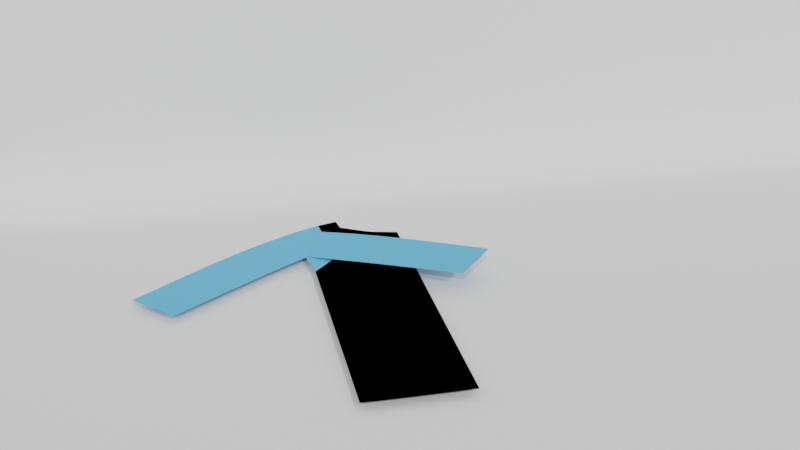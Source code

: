 # Source: sleeve_shirt_goal_2.blend  (saved by Blender 2.93.21; exported with 4.5.12 LTS)
import bpy
from mathutils import Matrix  # noqa: F401  (used for matrix-valued properties, if any)

bpy.ops.wm.read_factory_settings(use_empty=True)
scene = bpy.context.scene
scene.name = 'Scene'

# ---- collections
col_collection = bpy.data.collections.new('Collection'); scene.collection.children.link(col_collection)

# ---- materials (node trees are filled in below, after node groups)
mat_material = bpy.data.materials.new('Material')

# ---- material node trees
mat_material.use_nodes = True; mat_material.node_tree.nodes.clear()
_N = mat_material.node_tree.nodes; _L = mat_material.node_tree.links
n0 = _N.new('ShaderNodeBsdfPrincipled'); n0.name = 'Principled BSDF'; n0.location = (10, 300)
n0.distribution = 'GGX'
n0.subsurface_method = 'BURLEY'
n0.inputs[0].default_value = (0.08245, 0.4346, 0.7613, 1.0)
n0.inputs[3].default_value = 1.45
n0.inputs[27].default_value = (0.0, 0.0, 0.0, 1.0)
n0.inputs[28].default_value = 1.0
n1 = _N.new('ShaderNodeOutputMaterial'); n1.name = 'Material Output'; n1.location = (300, 300)
_L.new(n0.outputs[0], n1.inputs[0])
n1.is_active_output = True

# ---- world
world_world = bpy.data.worlds.new('World'); scene.world = world_world
world_world.use_nodes = True; world_world.node_tree.nodes.clear()
_N = world_world.node_tree.nodes; _L = world_world.node_tree.links
n0 = _N.new('ShaderNodeOutputWorld'); n0.name = 'World Output'; n0.location = (300, 300)
n1 = _N.new('ShaderNodeBackground'); n1.name = 'Background'; n1.location = (10, 300)
n1.inputs[0].default_value = (0.5596, 0.5596, 0.5596, 1.0)
_L.new(n1.outputs[0], n0.inputs[0])
n0.is_active_output = True
world_world.color = (0.05088, 0.05088, 0.05088)
world_world.use_sun_shadow = False
world_world.sun_shadow_jitter_overblur = 0.0

# ---- cameras
cam_camera = bpy.data.cameras.new('Camera')

# ---- lights
light_sun = bpy.data.lights.new('Sun', 'SUN')
light_sun.transmission_factor = 0.0
light_sun.energy = 1.0
light_sun.shadow_soft_size = 0.125
light_sun_001 = bpy.data.lights.new('Sun.001', 'SUN')
light_sun_001.transmission_factor = 0.0
light_sun_001.energy = 1.0
light_sun_001.shadow_soft_size = 0.125

# ---- meshes
me_beziercurve = bpy.data.meshes.new('BezierCurve')
me_beziercurve.from_pydata([(-0.8119, 1.019, 0.01), (-0.8813, 1.098, 0.01), (-0.6907, 0.8954, 0.01), (-0.7458, 1.087, 0.01), (-0.8126, 1.152, 0.01), (-0.7612, 1.192, 0.01), (-0.6286, 0.9408, 0.01), (-0.6216, 1.088, 0.01), (-0.5394, 1.008, 0.01), (-0.4766, 1.054, 0.01), (-0.6686, 1.267, 0.01), (-0.6069, 1.316, 0.01), (-0.4993, 1.213, 0.01), (-0.5276, 1.377, 0.01), (-0.395, 1.114, 0.01), (-0.3347, 1.158, 0.01), (-0.3752, 1.338, 0.01), (-0.2362, 1.228, 0.01), (-0.2502, 1.338, 0.01), (-0.4643, 1.424, 0.01), (-0.3823, 1.484, 0.01), (-0.3171, 1.529, 0.01), (-0.2502, 1.463, 0.01), (-0.2617, 1.567, 0.01), (0.0124, -1.311e-06, 0.01), (0.01245, 0.08751, 0.01), (0.01245, 0.2125, 0.01), (0.01242, 0.3375, 0.01), (0.1249, -1.55e-06, 0.01), (0.1249, 0.0875, 0.01), (0.2499, -1.55e-06, 0.01), (0.2499, 0.0875, 0.01), (0.1249, 0.2125, 0.01), (0.1249, 0.3375, 0.01), (0.2499, 0.2125, 0.01), (0.2499, 0.3375, 0.01), (0.01237, 0.4625, 0.01), (0.01231, 0.5875, 0.01), (0.01225, 0.7125, 0.01), (0.0122, 0.8375, 0.01), (0.1249, 0.4625, 0.01), (0.1249, 0.5875, 0.01), (0.2499, 0.4625, 0.01), (0.2499, 0.5875, 0.01), (0.1249, 0.7125, 0.01), (0.1249, 0.8375, 0.01), (0.2499, 0.7125, 0.01), (0.2499, 0.8375, 0.01), (0.3749, -1.55e-06, 0.01), (0.3749, 0.0875, 0.01), (0.5124, -1.311e-06, 0.01), (0.5124, 0.0875, 0.01), (0.3749, 0.2125, 0.01), (0.3749, 0.3375, 0.01), (0.5124, 0.2125, 0.01), (0.5124, 0.3375, 0.01), (0.3749, 0.4625, 0.01), (0.3749, 0.5875, 0.01), (0.5124, 0.4625, 0.01), (0.5124, 0.5875, 0.01), (0.3749, 0.7125, 0.01), (0.3749, 0.8375, 0.01), (0.5124, 0.7125, 0.01), (0.5124, 0.8375, 0.01), (0.01217, 0.9625, 0.01), (0.01216, 1.088, 0.01), (-0.1789, 1.268, 0.01), (-0.1149, 1.312, 0.01), (0.0122, 1.213, 0.01), (0.01232, 1.4, 0.01), (0.1249, 0.9625, 0.01), (0.1249, 1.088, 0.01), (0.2499, 0.9625, 0.01), (0.2499, 1.088, 0.01), (0.1249, 1.213, 0.01), (0.1249, 1.338, 0.01), (0.2499, 1.213, 0.01), (0.2499, 1.338, 0.01), (-0.1251, 1.463, 0.01), (-0.1516, 1.635, 0.01), (-0.0001327, 1.463, 0.01), (-0.0001063, 1.588, 0.01), (-0.09001, 1.672, 0.01), (-0.01439, 1.713, 0.01), (0.1249, 1.463, 0.01), (0.1249, 1.588, 0.01), (0.2499, 1.463, 0.01), (0.2499, 1.588, 0.01), (0.1084, 1.768, 0.01), (0.1673, 1.786, 0.01), (0.2223, 1.718, 0.01), (0.2124, 1.8, 0.01), (0.3749, 0.9625, 0.01), (0.3749, 1.088, 0.01), (0.5124, 0.9625, 0.01), (0.5124, 1.088, 0.01), (0.3749, 1.213, 0.01), (0.3749, 1.338, 0.01), (0.5124, 1.213, 0.01), (0.5124, 1.338, 0.01), (0.3749, 1.463, 0.01), (0.3796, 1.627, 0.01), (0.5124, 1.463, 0.01), (0.5124, 1.593, 0.01), (0.3217, 1.657, 0.01)], [], [(0, 3, 2), (4, 3, 1), (7, 8, 6), (11, 12, 10), (16, 17, 15), (12, 16, 15), (7, 12, 9), (12, 14, 9), (21, 22, 20), (3, 6, 2), (5, 7, 3), (16, 22, 18), (19, 16, 13), (29, 30, 28), (33, 34, 32), (25, 28, 24), (26, 33, 32), (32, 31, 29), (26, 29, 25), (41, 42, 40), (45, 46, 44), (36, 41, 40), (38, 45, 44), (44, 43, 41), (37, 44, 41), (49, 50, 48), (53, 54, 52), (52, 51, 49), (57, 58, 56), (61, 62, 60), (60, 59, 57), (31, 48, 30), (35, 52, 34), (34, 49, 31), (43, 56, 42), (47, 60, 46), (46, 57, 43), (40, 35, 33), (27, 40, 33), (56, 55, 53), (42, 53, 35), (71, 72, 70), (75, 76, 74), (64, 71, 70), (68, 75, 74), (74, 73, 71), (68, 71, 65), (78, 81, 80), (85, 86, 84), (89, 90, 88), (81, 84, 80), (82, 81, 79), (85, 90, 87), (83, 85, 81), (93, 94, 92), (97, 98, 96), (96, 95, 93), (100, 103, 102), (73, 92, 72), (77, 96, 76), (76, 93, 73), (87, 100, 86), (87, 104, 101), (78, 69, 67), (84, 77, 75), (69, 84, 75), (100, 99, 97), (86, 97, 77), (18, 66, 17), (23, 78, 22), (18, 78, 67), (70, 47, 45), (39, 70, 45), (92, 63, 61), (72, 61, 47), (0, 1, 3), (4, 5, 3), (7, 9, 8), (11, 13, 12), (16, 18, 17), (12, 13, 16), (7, 10, 12), (12, 15, 14), (21, 23, 22), (3, 7, 6), (5, 10, 7), (16, 20, 22), (19, 20, 16), (29, 31, 30), (33, 35, 34), (25, 29, 28), (26, 27, 33), (32, 34, 31), (26, 32, 29), (41, 43, 42), (45, 47, 46), (36, 37, 41), (38, 39, 45), (44, 46, 43), (37, 38, 44), (49, 51, 50), (53, 55, 54), (52, 54, 51), (57, 59, 58), (61, 63, 62), (60, 62, 59), (31, 49, 48), (35, 53, 52), (34, 52, 49), (43, 57, 56), (47, 61, 60), (46, 60, 57), (40, 42, 35), (27, 36, 40), (56, 58, 55), (42, 56, 53), (71, 73, 72), (75, 77, 76), (64, 65, 71), (68, 69, 75), (74, 76, 73), (68, 74, 71), (78, 79, 81), (85, 87, 86), (89, 91, 90), (81, 85, 84), (82, 83, 81), (85, 88, 90), (83, 88, 85), (93, 95, 94), (97, 99, 98), (96, 98, 95), (100, 101, 103), (73, 93, 92), (77, 97, 96), (76, 96, 93), (87, 101, 100), (87, 90, 104), (78, 80, 69), (84, 86, 77), (69, 80, 84), (100, 102, 99), (86, 100, 97), (18, 67, 66), (23, 79, 78), (18, 22, 78), (70, 72, 47), (39, 64, 70), (92, 94, 63), (72, 92, 61)])
me_beziercurve.materials.append(mat_material)
me_beziercurve.use_remesh_fix_poles = True
me_beziercurve.use_remesh_preserve_attributes = False
me_beziercurve.update()
me_beziercurve_001 = bpy.data.meshes.new('BezierCurve.001')
me_beziercurve_001.from_pydata([(-0.5, 0.0, 0.0), (-0.4254, 3.13e-09, 0.0), (-0.3749, 5.174e-09, 0.0), (-0.343, 6.286e-09, 0.0), (-0.3243, 6.623e-09, 0.0), (-0.3134, 6.338e-09, 0.0), (-0.3049, 5.588e-09, 0.0), (-0.2933, 4.527e-09, 0.0), (-0.2733, 3.311e-09, 0.0), (-0.2393, 2.095e-09, 0.0), (-0.1861, 1.035e-09, 0.0), (-0.1081, 2.846e-10, 0.0), (0.0, 0.0, 0.0), (0.0, 0.08495, 0.0), (0.0, 0.188, 0.0), (0.0, 0.3063, 0.0), (0.0, 0.437, 0.0), (0.0, 0.5775, 0.0), (0.0, 0.725, 0.0), (0.0, 0.8766, 0.0), (0.0, 1.03, 0.0), (0.0, 1.181, 0.0), (0.0, 1.329, 0.0), (0.0, 1.469, 0.0), (0.0, 1.6, 0.0), (-0.02433, 1.601, 0.0), (-0.05279, 1.606, 0.0), (-0.0842, 1.613, 0.0), (-0.1173, 1.624, 0.0), (-0.151, 1.637, 0.0), (-0.184, 1.654, 0.0), (-0.215, 1.672, 0.0), (-0.243, 1.694, 0.0), (-0.2667, 1.717, 0.0), (-0.2849, 1.743, 0.0), (-0.2964, 1.77, 0.0), (-0.3, 1.8, 0.0), (-0.402, 1.768, 0.0), (-0.5102, 1.721, 0.0), (-0.6223, 1.661, 0.0), (-0.7358, 1.591, 0.0), (-0.8482, 1.516, 0.0), (-0.9571, 1.438, 0.0), (-1.06, 1.361, 0.0), (-1.155, 1.288, 0.0), (-1.238, 1.222, 0.0), (-1.309, 1.166, 0.0), (-1.363, 1.125, 0.0), (-1.4, 1.1, 0.0), (-1.37, 1.066, 0.0), (-1.346, 1.038, 0.0), (-1.327, 1.015, 0.0), (-1.311, 0.9977, 0.0), (-1.298, 0.9835, 0.0), (-1.287, 0.9719, 0.0), (-1.276, 0.9618, 0.0), (-1.265, 0.9523, 0.0), (-1.253, 0.9423, 0.0), (-1.239, 0.931, 0.0), (-1.221, 0.9172, 0.0), (-1.2, 0.9, 0.0), (-1.133, 0.9507, 0.0), (-1.068, 0.999, 0.0), (-1.005, 1.045, 0.0), (-0.9442, 1.089, 0.0), (-0.8852, 1.131, 0.0), (-0.8276, 1.172, 0.0), (-0.7713, 1.212, 0.0), (-0.716, 1.251, 0.0), (-0.6615, 1.289, 0.0), (-0.6075, 1.326, 0.0), (-0.5537, 1.363, 0.0), (-0.5, 1.4, 0.0), (-0.5001, 1.301, 0.0), (-0.5002, 1.191, 0.0), (-0.5002, 1.073, 0.0), (-0.5002, 0.949, 0.0), (-0.5002, 0.8209, 0.0), (-0.5001, 0.691, 0.0), (-0.5001, 0.5616, 0.0), (-0.5, 0.435, 0.0), (-0.5, 0.3133, 0.0), (-0.4999, 0.1987, 0.0), (-0.5, 0.09355, 0.0)], [], [(0, 83, 82, 81, 80, 79, 78, 77, 76, 75, 74, 73, 72, 71, 70, 69, 68, 67, 66, 65, 64, 63, 62, 61, 60, 59, 58, 57, 56, 55, 54, 53, 52, 51, 50, 49, 48, 47, 46, 45, 44, 43, 42, 41, 40, 39, 38, 37, 36, 35, 34, 33, 32, 31, 30, 29, 28, 27, 26, 25, 24, 23, 22, 21, 20, 19, 18, 17, 16, 15, 14, 13, 12, 11, 10, 9, 8, 7, 6, 5, 4, 3, 2, 1)])
_uv = me_beziercurve_001.uv_layers.new(name='UVMap')
_uv.uv.foreach_set('vector', [0.0, 0.0, 0.0, 0.0, 0.0, 0.0, 0.0, 0.0, 0.0, 0.0, 0.0, 0.0, 0.0, 0.0, 0.0, 0.0, 0.0, 0.0, 0.0, 0.0, 0.0, 0.0, 0.0, 0.0, 0.0, 0.0, 0.0, 0.0, 0.0, 0.0, 0.0, 0.0, 0.0, 0.0, 0.0, 0.0, 0.0, 0.0, 0.0, 0.0, 0.0, 0.0, 0.0, 0.0, 0.0, 0.0, 0.0, 0.0, 0.0, 0.0, 0.0, 0.0, 0.0, 0.0, 0.0, 0.0, 0.0, 0.0, 0.0, 0.0, 0.0, 0.0, 0.0, 0.0, 0.0, 0.0, 0.0, 0.0, 0.0, 0.0, 0.0, 0.0, 0.0, 0.0, 0.0, 0.0, 0.0, 0.0, 0.0, 0.0, 0.0, 0.0, 0.0, 0.0, 0.0, 0.0, 0.0, 0.0, 0.0, 0.0, 0.0, 0.0, 0.0, 0.0, 0.0, 0.0, 0.0, 0.0, 0.0, 0.0, 0.0, 0.0, 0.0, 0.0, 0.0, 0.0, 0.0, 0.0, 0.0, 0.0, 0.0, 0.0, 0.0, 0.0, 0.0, 0.0, 0.0, 0.0, 0.0, 0.0, 0.0, 0.0, 0.0, 0.0, 0.0, 0.0, 0.0, 0.0, 0.0, 0.0, 0.0, 0.0, 0.0, 0.0, 0.0, 0.0, 0.0, 0.0, 0.0, 0.0, 0.0, 0.0, 0.0, 0.0, 0.0, 0.0, 0.0, 0.0, 0.0, 0.0, 0.0, 0.0, 0.0, 0.0, 0.0, 0.0, 0.0, 0.0, 0.0, 0.0, 0.0, 0.0, 0.0, 0.0, 0.0, 0.0, 0.0, 0.0])
me_beziercurve_001.use_remesh_fix_poles = True
me_beziercurve_001.use_remesh_preserve_attributes = False
me_beziercurve_001.update()
me_plane = bpy.data.meshes.new('Plane')
me_plane.from_pydata([(-1.0, -1.0, -0.01242), (3.837, -1.0, -0.01242), (-1.0, 1.0, 1.414), (3.837, 1.0, 1.414), (-1.0, 0.8492, -0.01242), (-1.0, 1.0, 0.1383), (-1.0, 0.8674, -0.01132), (-1.0, 0.8853, -0.008041), (-1.0, 0.9027, -0.002624), (-1.0, 0.9193, 0.004848), (-1.0, 0.9349, 0.01427), (-1.0, 0.9492, 0.0255), (-1.0, 0.9621, 0.03837), (-1.0, 0.9733, 0.0527), (-1.0, 0.9827, 0.06828), (-1.0, 0.9902, 0.08488), (-1.0, 0.9956, 0.1023), (-1.0, 0.9989, 0.1202), (3.837, 1.0, 0.1383), (3.837, 0.8492, -0.01242), (3.837, 0.9989, 0.1202), (3.837, 0.9956, 0.1023), (3.837, 0.9902, 0.08488), (3.837, 0.9827, 0.06828), (3.837, 0.9733, 0.0527), (3.837, 0.9621, 0.03837), (3.837, 0.9492, 0.0255), (3.837, 0.9349, 0.01427), (3.837, 0.9193, 0.004848), (3.837, 0.9027, -0.002624), (3.837, 0.8853, -0.008041), (3.837, 0.8674, -0.01132)], [], [(5, 18, 3, 2), (18, 5, 17, 20), (20, 17, 16, 21), (21, 16, 15, 22), (22, 15, 14, 23), (23, 14, 13, 24), (24, 13, 12, 25), (25, 12, 11, 26), (26, 11, 10, 27), (27, 10, 9, 28), (28, 9, 8, 29), (29, 8, 7, 30), (30, 7, 6, 31), (31, 6, 4, 19), (0, 1, 19, 4)])
_uv = me_plane.uv_layers.new(name='UVMap')
_uv.uv.foreach_set('vector', [0.0, 1.0, 1.0, 1.0, 1.0, 1.0, 0.0, 1.0, 1.0, 1.0, 0.0, 1.0, 0.0, 1.0, 1.0, 1.0, 1.0, 1.0, 0.0, 1.0, 0.0, 1.0, 1.0, 1.0, 1.0, 1.0, 0.0, 1.0, 0.0, 1.0, 1.0, 1.0, 1.0, 1.0, 0.0, 1.0, 0.0, 1.0, 1.0, 1.0, 1.0, 1.0, 0.0, 1.0, 0.0, 1.0, 1.0, 1.0, 1.0, 1.0, 0.0, 1.0, 0.0, 1.0, 1.0, 1.0, 1.0, 1.0, 0.0, 1.0, 0.0, 0.9746, 1.0, 0.9746, 1.0, 0.9746, 0.0, 0.9746, 0.0, 0.9674, 1.0, 0.9674, 1.0, 0.9674, 0.0, 0.9674, 0.0, 0.9596, 1.0, 0.9596, 1.0, 0.9596, 0.0, 0.9596, 0.0, 0.9513, 1.0, 0.9513, 1.0, 0.9513, 0.0, 0.9513, 0.0, 0.9427, 1.0, 0.9427, 1.0, 0.9427, 0.0, 0.9427, 0.0, 0.9337, 1.0, 0.9337, 1.0, 0.9337, 0.0, 0.9337, 0.0, 0.9246, 1.0, 0.9246, 0.0, 0.0, 1.0, 0.0, 1.0, 0.9246, 0.0, 0.9246])
me_plane.use_remesh_fix_poles = True
me_plane.use_remesh_preserve_attributes = False
me_plane.update()
me_beziercurve_002 = bpy.data.meshes.new('BezierCurve.002')
me_beziercurve_002.from_pydata([(0.8062, 1.019, 0.09528), (0.8753, 1.098, 0.1026), (0.6857, 0.8954, 0.08254), (0.7405, 1.087, 0.08834), (0.807, 1.152, 0.09536), (0.7558, 1.192, 0.08996), (0.624, 0.9408, 0.07602), (0.617, 1.088, 0.07528), (0.5353, 1.008, 0.06664), (0.4728, 1.054, 0.06004), (0.6638, 1.267, 0.08022), (0.6024, 1.316, 0.07373), (0.4954, 1.213, 0.06242), (0.5235, 1.377, 0.0654), (0.3916, 1.114, 0.05146), (0.3317, 1.158, 0.04513), (0.372, 1.338, 0.04938), (0.2337, 1.228, 0.03477), (0.2476, 1.338, 0.03624), (0.4605, 1.424, 0.05874), (0.379, 1.484, 0.05013), (0.3142, 1.529, 0.04327), (0.2476, 1.463, 0.03623), (0.2591, 1.567, 0.03745), (0.0124, -1.311e-06, 0.01), (0.01245, 0.08751, 0.01), (0.01245, 0.2125, 0.01), (0.01242, 0.3375, 0.01), (0.1249, -1.55e-06, 0.01), (0.1249, 0.0875, 0.01), (0.2499, -1.55e-06, 0.01), (0.2499, 0.0875, 0.01), (0.1249, 0.2125, 0.01), (0.1249, 0.3375, 0.01), (0.2499, 0.2125, 0.01), (0.2499, 0.3375, 0.01), (0.01237, 0.4625, 0.01), (0.01231, 0.5875, 0.01), (0.01225, 0.7125, 0.01), (0.0122, 0.8375, 0.01), (0.1249, 0.4625, 0.01), (0.1249, 0.5875, 0.01), (0.2499, 0.4625, 0.01), (0.2499, 0.5875, 0.01), (0.1249, 0.7125, 0.01), (0.1249, 0.8375, 0.01), (0.2499, 0.7125, 0.01), (0.2499, 0.8375, 0.01), (0.3749, -1.55e-06, 0.01), (0.3749, 0.0875, 0.01), (0.5124, -1.311e-06, 0.01), (0.5124, 0.0875, 0.01), (0.3749, 0.2125, 0.01), (0.3749, 0.3375, 0.01), (0.5124, 0.2125, 0.01), (0.5124, 0.3375, 0.01), (0.3749, 0.4625, 0.01), (0.3749, 0.5875, 0.01), (0.5124, 0.4625, 0.01), (0.5124, 0.5875, 0.01), (0.3749, 0.7125, 0.01), (0.3749, 0.8375, 0.01), (0.5124, 0.7125, 0.01), (0.5124, 0.8375, 0.01), (0.01217, 0.9625, 0.01), (0.01216, 1.088, 0.01), (0.1767, 1.268, 0.02874), (0.1131, 1.312, 0.02201), (0.0122, 1.213, 0.01), (-0.0134, 1.4, 0.008645), (0.1249, 0.9625, 0.01), (0.1249, 1.088, 0.01), (0.2499, 0.9625, 0.01), (0.2499, 1.088, 0.01), (0.1249, 1.213, 0.01), (0.1249, 1.338, 0.01), (0.2499, 1.213, 0.01), (0.2499, 1.338, 0.01), (0.1233, 1.463, 0.02309), (0.1496, 1.635, 0.02587), (-0.001021, 1.463, 0.009953), (-0.001047, 1.588, 0.00995), (0.08836, 1.672, 0.0194), (0.01316, 1.713, 0.01145), (0.1249, 1.463, 0.01), (0.1249, 1.588, 0.01), (0.2499, 1.463, 0.01), (0.2499, 1.588, 0.01), (0.1084, 1.768, 0.01), (0.1673, 1.786, 0.01), (0.2223, 1.718, 0.01), (0.2124, 1.8, 0.01), (0.3749, 0.9625, 0.01), (0.3749, 1.088, 0.01), (0.5124, 0.9625, 0.01), (0.5124, 1.088, 0.01), (0.3749, 1.213, 0.01), (0.3749, 1.338, 0.01), (0.5124, 1.213, 0.01), (0.5124, 1.338, 0.01), (0.3749, 1.463, 0.01), (0.3796, 1.627, 0.01), (0.5124, 1.463, 0.01), (0.5124, 1.593, 0.01), (0.3217, 1.657, 0.01)], [], [(0, 3, 2), (4, 3, 1), (7, 8, 6), (11, 12, 10), (16, 17, 15), (12, 16, 15), (7, 12, 9), (12, 14, 9), (21, 22, 20), (3, 6, 2), (5, 7, 3), (16, 22, 18), (19, 16, 13), (29, 30, 28), (33, 34, 32), (25, 28, 24), (26, 33, 32), (32, 31, 29), (26, 29, 25), (41, 42, 40), (45, 46, 44), (36, 41, 40), (38, 45, 44), (44, 43, 41), (37, 44, 41), (49, 50, 48), (53, 54, 52), (52, 51, 49), (57, 58, 56), (61, 62, 60), (60, 59, 57), (31, 48, 30), (35, 52, 34), (34, 49, 31), (43, 56, 42), (47, 60, 46), (46, 57, 43), (40, 35, 33), (27, 40, 33), (56, 55, 53), (42, 53, 35), (71, 72, 70), (75, 76, 74), (64, 71, 70), (68, 75, 74), (74, 73, 71), (68, 71, 65), (78, 81, 80), (85, 86, 84), (89, 90, 88), (81, 84, 80), (82, 81, 79), (85, 90, 87), (83, 85, 81), (93, 94, 92), (97, 98, 96), (96, 95, 93), (100, 103, 102), (73, 92, 72), (77, 96, 76), (76, 93, 73), (87, 100, 86), (87, 104, 101), (78, 69, 67), (84, 77, 75), (69, 84, 75), (100, 99, 97), (86, 97, 77), (18, 66, 17), (23, 78, 22), (18, 78, 67), (70, 47, 45), (39, 70, 45), (92, 63, 61), (72, 61, 47), (0, 1, 3), (4, 5, 3), (7, 9, 8), (11, 13, 12), (16, 18, 17), (12, 13, 16), (7, 10, 12), (12, 15, 14), (21, 23, 22), (3, 7, 6), (5, 10, 7), (16, 20, 22), (19, 20, 16), (29, 31, 30), (33, 35, 34), (25, 29, 28), (26, 27, 33), (32, 34, 31), (26, 32, 29), (41, 43, 42), (45, 47, 46), (36, 37, 41), (38, 39, 45), (44, 46, 43), (37, 38, 44), (49, 51, 50), (53, 55, 54), (52, 54, 51), (57, 59, 58), (61, 63, 62), (60, 62, 59), (31, 49, 48), (35, 53, 52), (34, 52, 49), (43, 57, 56), (47, 61, 60), (46, 60, 57), (40, 42, 35), (27, 36, 40), (56, 58, 55), (42, 56, 53), (71, 73, 72), (75, 77, 76), (64, 65, 71), (68, 69, 75), (74, 76, 73), (68, 74, 71), (78, 79, 81), (85, 87, 86), (89, 91, 90), (81, 85, 84), (82, 83, 81), (85, 88, 90), (83, 88, 85), (93, 95, 94), (97, 99, 98), (96, 98, 95), (100, 101, 103), (73, 93, 92), (77, 97, 96), (76, 96, 93), (87, 101, 100), (87, 90, 104), (78, 80, 69), (84, 86, 77), (69, 80, 84), (100, 102, 99), (86, 100, 97), (18, 67, 66), (23, 79, 78), (18, 22, 78), (70, 72, 47), (39, 64, 70), (92, 94, 63), (72, 92, 61)])
me_beziercurve_002.materials.append(mat_material)
me_beziercurve_002.use_remesh_fix_poles = True
me_beziercurve_002.use_remesh_preserve_attributes = False
me_beziercurve_002.update()

# ---- curves / text
cu_beziercurve_001 = bpy.data.curves.new('BezierCurve.001', 'CURVE')
cu_beziercurve_001.dimensions = '2D'
_sp = cu_beziercurve_001.splines.new('BEZIER'); _sp.bezier_points.add(6)
_sp.bezier_points.foreach_set('co', [-0.5, 0.0, 0.0, 0.0, 0.0, 0.0, 0.0, 1.6, 0.0, -0.3, 1.8, 0.0, -1.4, 1.1, 0.0, -1.2, 0.9, 0.0, -0.5, 1.4, 0.0])
_sp.bezier_points.foreach_set('handle_left', [-0.4997, 0.348, 0.0, -0.5, 0.0, 0.0, 0.0, 1.1, 0.0, -0.3031, 1.678, 0.0, -1.294, 1.16, 0.0, -1.295, 0.977, 0.0, -0.7152, 1.252, 0.0])
_sp.bezier_points.foreach_set('handle_right', [-0.1464, 1.49e-08, 0.0, 0.0, 0.3, 0.0, -0.08742, 1.598, 0.0, -0.6921, 1.709, 0.0, -1.269, 0.9479, 0.0, -0.9251, 1.108, 0.0, -0.5007, 1.028, 0.0])
for _p, _l, _r in zip(_sp.bezier_points, ['FREE', 'ALIGNED', 'FREE', 'ALIGNED', 'FREE', 'ALIGNED', 'FREE'], ['FREE', 'FREE', 'FREE', 'FREE', 'FREE', 'FREE', 'FREE']): _p.handle_left_type = _l; _p.handle_right_type = _r
_sp.bezier_points.foreach_set('radius', [0.5, 0.5, 0.5, 0.5, 0.5, 0.5, 0.5])
_sp.order_u = 0
_sp.order_v = 0
_sp.use_cyclic_u = True
cu_beziercurve_001.use_path = True
cu_beziercurve_001.bevel_depth = 0.02

# ---- objects
ob_shirt = bpy.data.objects.new('Shirt', me_beziercurve)
ob_shirt_outline = bpy.data.objects.new('Shirt Outline', cu_beziercurve_001)
ob_shirt_block = bpy.data.objects.new('Shirt Block', me_beziercurve_001)
ob_camera = bpy.data.objects.new('Camera', cam_camera)
ob_plane = bpy.data.objects.new('Plane', me_plane)
ob_sun = bpy.data.objects.new('Sun', light_sun)
ob_sun_001 = bpy.data.objects.new('Sun.001', light_sun_001)
ob_shirt_folded = bpy.data.objects.new('Shirt Folded', me_beziercurve_002)

# ---- transforms, parenting, visibility, modifiers, constraints
ob_shirt.location = (0.0, 0.0, 0.0)
ob_shirt_outline.location = (-3.585, 0.0, 0.0)
ob_shirt_block.location = (-1.917, 0.0, 0.0)
_m = ob_shirt_block.modifiers.new('Solidify', 'SOLIDIFY')
_m.thickness = 0.24
_m = ob_shirt_block.modifiers.new('Remesh', 'REMESH')
ob_camera.location = (-0.6425, -3.732, 2.477)
ob_camera.rotation_euler = (1.152, 3.997e-07, -0.2164)
ob_plane.location = (0.6548, 0.0, 0.0)
ob_plane.scale = (2.415, 2.415, 2.415)
ob_sun.location = (1.692, 0.0, 1.556)
ob_sun.rotation_euler = (0.9374, 0.0596, 0.2123)
ob_sun_001.location = (-1.243, 0.0, 1.572)
ob_sun_001.rotation_euler = (0.9451, -0.1922, -0.1638)
ob_shirt_folded.location = (0.0, 0.0, 0.0)

# ---- collection membership
col_collection.objects.link(ob_shirt)
col_collection.objects.link(ob_shirt_outline)
col_collection.objects.link(ob_shirt_block)
col_collection.objects.link(ob_camera)
col_collection.objects.link(ob_plane)
col_collection.objects.link(ob_sun)
col_collection.objects.link(ob_sun_001)
col_collection.objects.link(ob_shirt_folded)

# ---- scene / render settings (as saved in the file)
scene.camera = ob_camera
scene.frame_start = 1; scene.frame_end = 48; scene.frame_set(0)
scene.render.engine = 'CYCLES'
scene.cycles.samples = 128
scene.cycles.sampling_pattern = 'TABULATED_SOBOL'
scene.cycles.use_adaptive_sampling = False
scene.cycles.use_light_tree = False
scene.view_settings.view_transform = 'Filmic'
bpy.context.view_layer.update()
